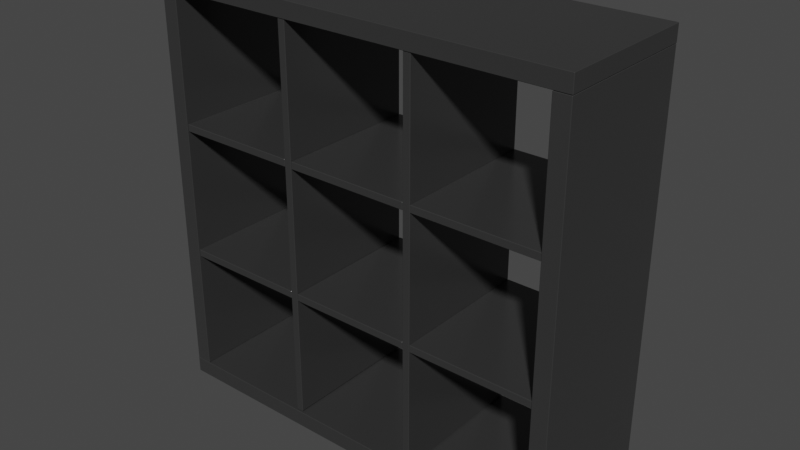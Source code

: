 # Source: IKEA_KALLAX_3x3.blend  (saved by Blender 5.2.44; exported with 4.5.12 LTS)
import bpy
from mathutils import Matrix  # noqa: F401  (used for matrix-valued properties, if any)

bpy.ops.wm.read_factory_settings(use_empty=True)
scene = bpy.context.scene
scene.name = 'Library'

# ---- collections
col_collection = bpy.data.collections.new('Collection'); scene.collection.children.link(col_collection)

# ---- materials (node trees are filled in below, after node groups)
mat_ikea_black_painted = bpy.data.materials.new('Ikea Black Painted')
mat_ikea_black_painted.use_backface_culling_lightprobe_volume = False

# ---- material node trees
mat_ikea_black_painted.use_nodes = True; mat_ikea_black_painted.node_tree.nodes.clear()
_N = mat_ikea_black_painted.node_tree.nodes; _L = mat_ikea_black_painted.node_tree.links
n0 = _N.new('ShaderNodeBsdfPrincipled'); n0.name = 'Principled BSDF'; n0.location = (373, 287)
n0.distribution = 'GGX'
n0.inputs[0].default_value = (0.03614, 0.03614, 0.03614, 1.0)
n0.inputs[2].default_value = 0.2318
n0.inputs[3].default_value = 1.45
n0.inputs[27].default_value = (0.0, 0.0, 0.0, 1.0)
n0.inputs[28].default_value = 1.0
n1 = _N.new('ShaderNodeOutputMaterial'); n1.name = 'Material Output'; n1.location = (663, 287)
_L.new(n0.outputs[0], n1.inputs[0])
n1.is_active_output = True

# ---- world
world_world = bpy.data.worlds.new('World'); scene.world = world_world
world_world.use_nodes = True; world_world.node_tree.nodes.clear()
_N = world_world.node_tree.nodes; _L = world_world.node_tree.links
n0 = _N.new('ShaderNodeOutputWorld'); n0.name = 'World Output'; n0.location = (300, 300)
n1 = _N.new('ShaderNodeBackground'); n1.name = 'Background'; n1.location = (10, 300)
n1.inputs[0].default_value = (0.05088, 0.05088, 0.05088, 1.0)
_L.new(n1.outputs[0], n0.inputs[0])
n0.is_active_output = True
world_world.color = (0.05088, 0.05088, 0.05088)
world_world.use_sun_shadow = False
world_world.sun_shadow_jitter_overblur = 0.0

# ---- meshes
me_cube_028 = bpy.data.meshes.new('Cube.028')
me_cube_028.from_pydata([(0.1648, -0.1999, 0.04776), (0.1648, -0.1999, 1.076), (0.1648, 0.1855, 0.04776), (0.1648, 0.1855, 1.076), (0.1843, -0.1999, 0.04776), (0.1843, -0.1999, 1.076), (0.1843, 0.1855, 0.04776), (0.1843, 0.1855, 1.076), (-0.5627, -0.2021, 1.077), (-0.5627, -0.2021, 1.12), (-0.5627, 0.1877, 1.077), (-0.5627, 0.1877, 1.12), (0.5572, -0.2021, 1.077), (0.5572, -0.2021, 1.12), (0.5572, 0.1877, 1.077), (0.5572, 0.1877, 1.12), (-0.5627, -0.2021, 0.0008827), (-0.5627, -0.2021, 0.04401), (-0.5627, 0.1877, 0.0008827), (-0.5627, 0.1877, 0.04401), (0.5572, -0.2021, 0.0008827), (0.5572, -0.2021, 0.04401), (0.5572, 0.1877, 0.0008827), (0.5572, 0.1877, 0.04401), (0.5135, -0.2021, 1.076), (0.5567, -0.2021, 1.076), (0.5135, 0.1877, 1.076), (0.5567, 0.1877, 1.076), (0.5135, -0.2021, 0.04456), (0.5567, -0.2021, 0.04456), (0.5135, 0.1877, 0.04456), (0.5567, 0.1877, 0.04456), (-0.5622, -0.2021, 1.076), (-0.5191, -0.2021, 1.076), (-0.5622, 0.1877, 1.076), (-0.5191, 0.1877, 1.076), (-0.5622, -0.2021, 0.04456), (-0.5191, -0.2021, 0.04456), (-0.5622, 0.1877, 0.04456), (-0.5191, 0.1877, 0.04456), (-0.1849, -0.1999, 0.04776), (-0.1849, -0.1999, 1.076), (-0.1849, 0.1855, 0.04776), (-0.1849, 0.1855, 1.076), (-0.1654, -0.1999, 0.04776), (-0.1654, -0.1999, 1.076), (-0.1654, 0.1855, 0.04776), (-0.1654, 0.1855, 1.076), (-0.5186, -0.1999, 0.7448), (-0.1855, -0.1999, 0.7448), (-0.5186, 0.1855, 0.7448), (-0.1855, 0.1855, 0.7448), (-0.5186, -0.1999, 0.7254), (-0.1855, -0.1999, 0.7254), (-0.5186, 0.1855, 0.7254), (-0.1855, 0.1855, 0.7254), (-0.1641, -0.1999, 0.7448), (0.1641, -0.1999, 0.7448), (-0.1641, 0.1855, 0.7448), (0.1641, 0.1855, 0.7448), (-0.1641, -0.1999, 0.7254), (0.1641, -0.1999, 0.7254), (-0.1641, 0.1855, 0.7254), (0.1641, 0.1855, 0.7254), (0.1845, -0.1999, 0.7448), (0.5129, -0.1999, 0.7448), (0.1845, 0.1855, 0.7448), (0.5129, 0.1855, 0.7448), (0.1845, -0.1999, 0.7254), (0.5129, -0.1999, 0.7254), (0.1845, 0.1855, 0.7254), (0.5129, 0.1855, 0.7254), (-0.5186, -0.1999, 0.3955), (-0.1855, -0.1999, 0.3955), (-0.5186, 0.1855, 0.3955), (-0.1855, 0.1855, 0.3955), (-0.5186, -0.1999, 0.3761), (-0.1855, -0.1999, 0.3761), (-0.5186, 0.1855, 0.3761), (-0.1855, 0.1855, 0.3761), (-0.1641, -0.1999, 0.3955), (0.1641, -0.1999, 0.3955), (-0.1641, 0.1855, 0.3955), (0.1641, 0.1855, 0.3955), (-0.1641, -0.1999, 0.3761), (0.1641, -0.1999, 0.3761), (-0.1641, 0.1855, 0.3761), (0.1641, 0.1855, 0.3761), (0.1845, -0.1999, 0.3955), (0.5129, -0.1999, 0.3955), (0.1845, 0.1855, 0.3955), (0.5129, 0.1855, 0.3955), (0.1845, -0.1999, 0.3761), (0.5129, -0.1999, 0.3761), (0.1845, 0.1855, 0.3761), (0.5129, 0.1855, 0.3761)], [], [(0, 1, 3, 2), (2, 3, 7, 6), (6, 7, 5, 4), (4, 5, 1, 0), (2, 6, 4, 0), (7, 3, 1, 5), (8, 9, 11, 10), (10, 11, 15, 14), (14, 15, 13, 12), (12, 13, 9, 8), (10, 14, 12, 8), (15, 11, 9, 13), (16, 17, 19, 18), (18, 19, 23, 22), (22, 23, 21, 20), (20, 21, 17, 16), (18, 22, 20, 16), (23, 19, 17, 21), (24, 25, 27, 26), (26, 27, 31, 30), (30, 31, 29, 28), (28, 29, 25, 24), (26, 30, 28, 24), (31, 27, 25, 29), (32, 33, 35, 34), (34, 35, 39, 38), (38, 39, 37, 36), (36, 37, 33, 32), (34, 38, 36, 32), (39, 35, 33, 37), (40, 41, 43, 42), (42, 43, 47, 46), (46, 47, 45, 44), (44, 45, 41, 40), (42, 46, 44, 40), (47, 43, 41, 45), (48, 49, 51, 50), (50, 51, 55, 54), (54, 55, 53, 52), (52, 53, 49, 48), (50, 54, 52, 48), (55, 51, 49, 53), (56, 57, 59, 58), (58, 59, 63, 62), (62, 63, 61, 60), (60, 61, 57, 56), (58, 62, 60, 56), (63, 59, 57, 61), (64, 65, 67, 66), (66, 67, 71, 70), (70, 71, 69, 68), (68, 69, 65, 64), (66, 70, 68, 64), (71, 67, 65, 69), (72, 73, 75, 74), (74, 75, 79, 78), (78, 79, 77, 76), (76, 77, 73, 72), (74, 78, 76, 72), (79, 75, 73, 77), (80, 81, 83, 82), (82, 83, 87, 86), (86, 87, 85, 84), (84, 85, 81, 80), (82, 86, 84, 80), (87, 83, 81, 85), (88, 89, 91, 90), (90, 91, 95, 94), (94, 95, 93, 92), (92, 93, 89, 88), (90, 94, 92, 88), (95, 91, 89, 93)])
_uv = me_cube_028.uv_layers.new(name='UVMap')
_uv.uv.foreach_set('vector', [0.375, 0.0, 0.625, 0.0, 0.625, 0.25, 0.375, 0.25, 0.375, 0.25, 0.625, 0.25, 0.625, 0.5, 0.375, 0.5, 0.375, 0.5, 0.625, 0.5, 0.625, 0.75, 0.375, 0.75, 0.375, 0.75, 0.625, 0.75, 0.625, 1.0, 0.375, 1.0, 0.125, 0.5, 0.375, 0.5, 0.375, 0.75, 0.125, 0.75, 0.625, 0.5, 0.875, 0.5, 0.875, 0.75, 0.625, 0.75, 0.375, 0.0, 0.625, 0.0, 0.625, 0.25, 0.375, 0.25, 0.375, 0.25, 0.625, 0.25, 0.625, 0.5, 0.375, 0.5, 0.375, 0.5, 0.625, 0.5, 0.625, 0.75, 0.375, 0.75, 0.375, 0.75, 0.625, 0.75, 0.625, 1.0, 0.375, 1.0, 0.125, 0.5, 0.375, 0.5, 0.375, 0.75, 0.125, 0.75, 0.625, 0.5, 0.875, 0.5, 0.875, 0.75, 0.625, 0.75, 0.375, 0.0, 0.625, 0.0, 0.625, 0.25, 0.375, 0.25, 0.375, 0.25, 0.625, 0.25, 0.625, 0.5, 0.375, 0.5, 0.375, 0.5, 0.625, 0.5, 0.625, 0.75, 0.375, 0.75, 0.375, 0.75, 0.625, 0.75, 0.625, 1.0, 0.375, 1.0, 0.125, 0.5, 0.375, 0.5, 0.375, 0.75, 0.125, 0.75, 0.625, 0.5, 0.875, 0.5, 0.875, 0.75, 0.625, 0.75, 0.375, 0.0, 0.625, 0.0, 0.625, 0.25, 0.375, 0.25, 0.375, 0.25, 0.625, 0.25, 0.625, 0.5, 0.375, 0.5, 0.375, 0.5, 0.625, 0.5, 0.625, 0.75, 0.375, 0.75, 0.375, 0.75, 0.625, 0.75, 0.625, 1.0, 0.375, 1.0, 0.125, 0.5, 0.375, 0.5, 0.375, 0.75, 0.125, 0.75, 0.625, 0.5, 0.875, 0.5, 0.875, 0.75, 0.625, 0.75, 0.375, 0.0, 0.625, 0.0, 0.625, 0.25, 0.375, 0.25, 0.375, 0.25, 0.625, 0.25, 0.625, 0.5, 0.375, 0.5, 0.375, 0.5, 0.625, 0.5, 0.625, 0.75, 0.375, 0.75, 0.375, 0.75, 0.625, 0.75, 0.625, 1.0, 0.375, 1.0, 0.125, 0.5, 0.375, 0.5, 0.375, 0.75, 0.125, 0.75, 0.625, 0.5, 0.875, 0.5, 0.875, 0.75, 0.625, 0.75, 0.375, 0.0, 0.625, 0.0, 0.625, 0.25, 0.375, 0.25, 0.375, 0.25, 0.625, 0.25, 0.625, 0.5, 0.375, 0.5, 0.375, 0.5, 0.625, 0.5, 0.625, 0.75, 0.375, 0.75, 0.375, 0.75, 0.625, 0.75, 0.625, 1.0, 0.375, 1.0, 0.125, 0.5, 0.375, 0.5, 0.375, 0.75, 0.125, 0.75, 0.625, 0.5, 0.875, 0.5, 0.875, 0.75, 0.625, 0.75, 0.375, 0.0, 0.625, 0.0, 0.625, 0.25, 0.375, 0.25, 0.375, 0.25, 0.625, 0.25, 0.625, 0.5, 0.375, 0.5, 0.375, 0.5, 0.625, 0.5, 0.625, 0.75, 0.375, 0.75, 0.375, 0.75, 0.625, 0.75, 0.625, 1.0, 0.375, 1.0, 0.125, 0.5, 0.375, 0.5, 0.375, 0.75, 0.125, 0.75, 0.625, 0.5, 0.875, 0.5, 0.875, 0.75, 0.625, 0.75, 0.375, 0.0, 0.625, 0.0, 0.625, 0.25, 0.375, 0.25, 0.375, 0.25, 0.625, 0.25, 0.625, 0.5, 0.375, 0.5, 0.375, 0.5, 0.625, 0.5, 0.625, 0.75, 0.375, 0.75, 0.375, 0.75, 0.625, 0.75, 0.625, 1.0, 0.375, 1.0, 0.125, 0.5, 0.375, 0.5, 0.375, 0.75, 0.125, 0.75, 0.625, 0.5, 0.875, 0.5, 0.875, 0.75, 0.625, 0.75, 0.375, 0.0, 0.625, 0.0, 0.625, 0.25, 0.375, 0.25, 0.375, 0.25, 0.625, 0.25, 0.625, 0.5, 0.375, 0.5, 0.375, 0.5, 0.625, 0.5, 0.625, 0.75, 0.375, 0.75, 0.375, 0.75, 0.625, 0.75, 0.625, 1.0, 0.375, 1.0, 0.125, 0.5, 0.375, 0.5, 0.375, 0.75, 0.125, 0.75, 0.625, 0.5, 0.875, 0.5, 0.875, 0.75, 0.625, 0.75, 0.375, 0.0, 0.625, 0.0, 0.625, 0.25, 0.375, 0.25, 0.375, 0.25, 0.625, 0.25, 0.625, 0.5, 0.375, 0.5, 0.375, 0.5, 0.625, 0.5, 0.625, 0.75, 0.375, 0.75, 0.375, 0.75, 0.625, 0.75, 0.625, 1.0, 0.375, 1.0, 0.125, 0.5, 0.375, 0.5, 0.375, 0.75, 0.125, 0.75, 0.625, 0.5, 0.875, 0.5, 0.875, 0.75, 0.625, 0.75, 0.375, 0.0, 0.625, 0.0, 0.625, 0.25, 0.375, 0.25, 0.375, 0.25, 0.625, 0.25, 0.625, 0.5, 0.375, 0.5, 0.375, 0.5, 0.625, 0.5, 0.625, 0.75, 0.375, 0.75, 0.375, 0.75, 0.625, 0.75, 0.625, 1.0, 0.375, 1.0, 0.125, 0.5, 0.375, 0.5, 0.375, 0.75, 0.125, 0.75, 0.625, 0.5, 0.875, 0.5, 0.875, 0.75, 0.625, 0.75, 0.375, 0.0, 0.625, 0.0, 0.625, 0.25, 0.375, 0.25, 0.375, 0.25, 0.625, 0.25, 0.625, 0.5, 0.375, 0.5, 0.375, 0.5, 0.625, 0.5, 0.625, 0.75, 0.375, 0.75, 0.375, 0.75, 0.625, 0.75, 0.625, 1.0, 0.375, 1.0, 0.125, 0.5, 0.375, 0.5, 0.375, 0.75, 0.125, 0.75, 0.625, 0.5, 0.875, 0.5, 0.875, 0.75, 0.625, 0.75])
me_cube_028.materials.append(mat_ikea_black_painted)
me_cube_028.use_remesh_preserve_volume = False
me_cube_028.use_remesh_preserve_attributes = False
me_cube_028.use_mirror_vertex_groups = False
me_cube_028.update()

# ---- objects
ob_ikea_kallax_3x3 = bpy.data.objects.new('IKEA KALLAX 3x3', me_cube_028)

# ---- transforms, parenting, visibility, modifiers, constraints
ob_ikea_kallax_3x3.location = (4.922, 0.0, 0.0)
ob_ikea_kallax_3x3.lineart.crease_threshold = 0.0
_m = ob_ikea_kallax_3x3.modifiers.new('Bevel', 'BEVEL')
_m.width = 0.001
_m.width_pct = 0.001

# ---- collection membership
col_collection.objects.link(ob_ikea_kallax_3x3)

# ---- scene / render settings (as saved in the file)
scene.frame_start = 1; scene.frame_end = 250; scene.frame_set(1)
scene.render.engine = 'CYCLES'
scene.render.film_transparent = True
scene.render.bake_bias = 0.0
scene.render.bake_samples = 0
scene.cycles.samples = 1000
scene.cycles.sampling_pattern = 'TABULATED_SOBOL'
scene.cycles.adaptive_threshold = 0.05
scene.cycles.use_light_tree = False
scene.eevee.fast_gi_thickness_near = 0.1
scene.eevee.fast_gi_thickness_far = 0.0
scene.view_settings.view_transform = 'Filmic'
bpy.context.view_layer.update()

# ---- added for rendering (the .blend has no active camera and no usable light): camera, sun
cam_auto = bpy.data.cameras.new('AutoCamera')
cam_auto.lens = 50.0
cam_auto.sensor_width = 36.0
cam_auto.clip_end = 1000.0
ob_auto_camera = bpy.data.objects.new('AutoCamera', cam_auto)
scene.collection.objects.link(ob_auto_camera)
ob_auto_camera.location = (6.42792, -1.81735, 1.76707)
ob_auto_camera.rotation_euler = (1.09748, -7.21219e-08, 0.694738)
scene.camera = ob_auto_camera
light_auto_sun = bpy.data.lights.new('AutoSun', 'SUN')
light_auto_sun.energy = 3.0
light_auto_sun.angle = 0.0523599
ob_auto_sun = bpy.data.objects.new('AutoSun', light_auto_sun)
scene.collection.objects.link(ob_auto_sun)
ob_auto_sun.rotation_euler = (0.872665, 0.174533, 0.523599)
bpy.context.view_layer.update()
